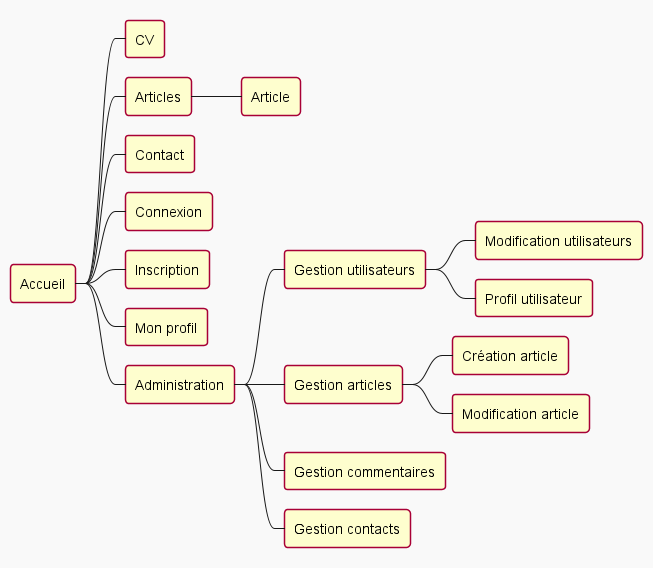

The diagram above was rendered by PlantUML. Its source (embedded in the PNG):
@startmindmap

!theme mars
* Accueil
** CV
** Articles
*** Article
** Contact
** Connexion
** Inscription
** Mon profil
** Administration
*** Gestion utilisateurs
**** Modification utilisateurs
**** Profil utilisateur
*** Gestion articles
**** Création article
**** Modification article
*** Gestion commentaires
*** Gestion contacts
@endmindmap